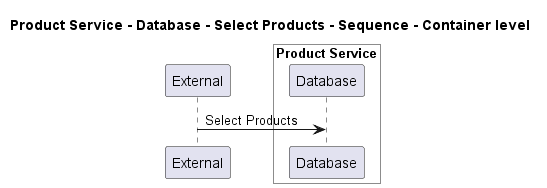

The diagram above was rendered by PlantUML. Its source (embedded in the PNG):
@startuml
!pragma layout smetana

title Product Service - Database - Select Products - Sequence - Container level

participant "External" as C4InterFlow.SoftwareSystems.ExternalSystem

box "Product Service" #White
    participant "Database" as ECommercePlatform.SoftwareSystems.ProductService.Containers.Database
end box


C4InterFlow.SoftwareSystems.ExternalSystem -> ECommercePlatform.SoftwareSystems.ProductService.Containers.Database : Select Products


@enduml